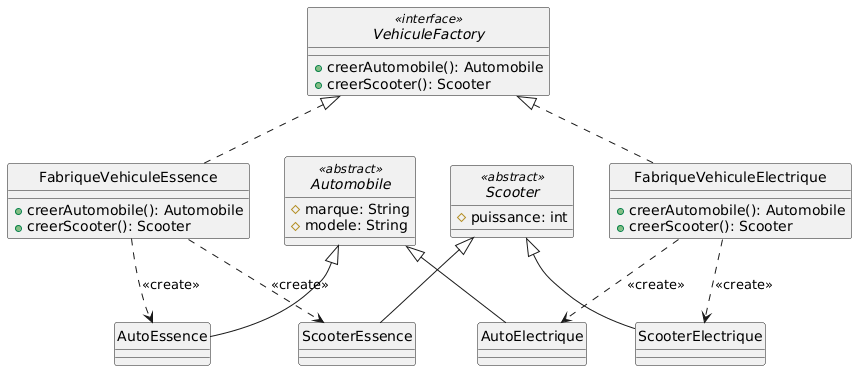

The diagram above was rendered by PlantUML. Its source (embedded in the PNG):
@startuml
skinparam style strictuml

interface VehiculeFactory <<interface>> {
  +creerAutomobile(): Automobile
  +creerScooter(): Scooter
}

class FabriqueVehiculeEssence {
  +creerAutomobile(): Automobile
  +creerScooter(): Scooter
}

class FabriqueVehiculeElectrique {
  +creerAutomobile(): Automobile
  +creerScooter(): Scooter
}

abstract class Automobile <<abstract>> {
  #marque: String
  #modele: String
}

abstract class Scooter <<abstract>> {
  #puissance: int
}

class AutoEssence extends Automobile
class AutoElectrique extends Automobile
class ScooterEssence extends Scooter
class ScooterElectrique extends Scooter

VehiculeFactory <|.. FabriqueVehiculeEssence
VehiculeFactory <|.. FabriqueVehiculeElectrique

FabriqueVehiculeEssence ..> AutoEssence : <<create>>
FabriqueVehiculeEssence ..> ScooterEssence : <<create>>
FabriqueVehiculeElectrique ..> AutoElectrique : <<create>>
FabriqueVehiculeElectrique ..> ScooterElectrique : <<create>>
@enduml